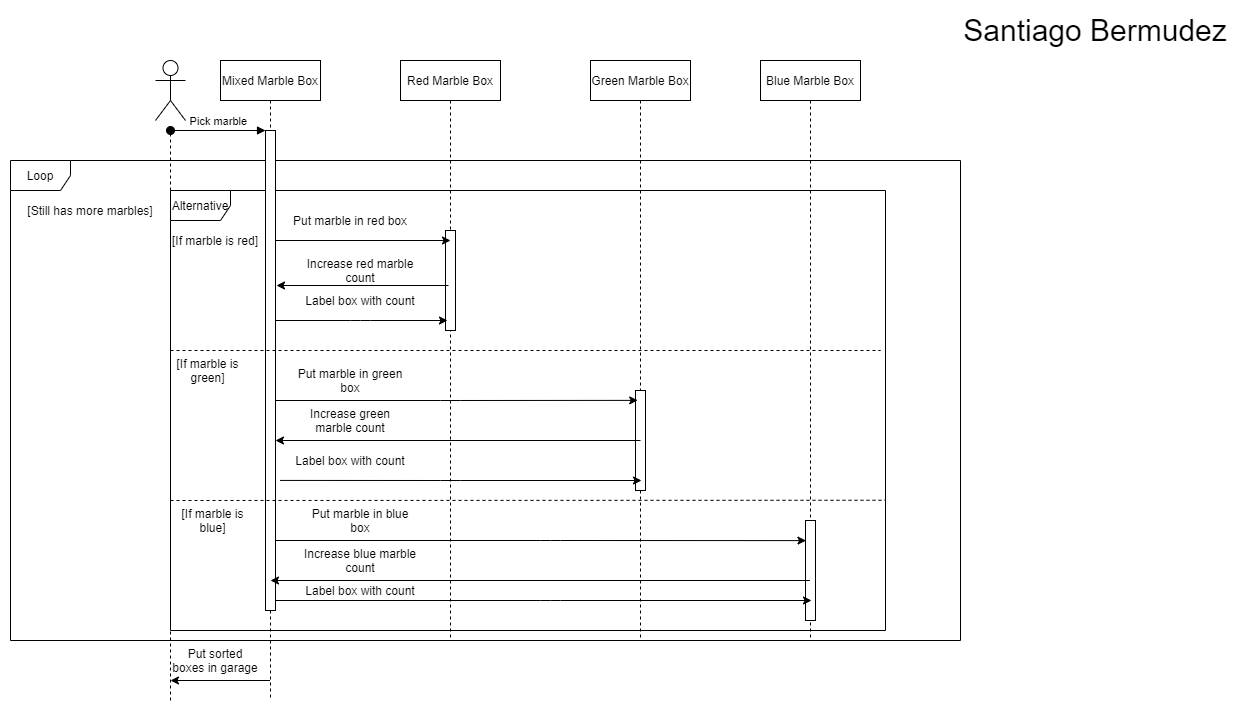

The diagram above was exported from draw.io. Its source (the exported page's mxGraphModel, read from the mxfile embedded in the PNG):
<mxGraphModel dx="2297" dy="803" grid="1" gridSize="10" guides="1" tooltips="1" connect="1" arrows="1" fold="1" page="1" pageScale="1" pageWidth="850" pageHeight="1100" math="0" shadow="0">
  <root>
    <mxCell id="0" />
    <mxCell id="1" parent="0" />
    <mxCell id="x05Q6B6466koM4IKVDxd-13" value="Loop" style="shape=umlFrame;whiteSpace=wrap;html=1;" vertex="1" parent="1">
      <mxGeometry x="-90" y="180" width="950" height="480" as="geometry" />
    </mxCell>
    <mxCell id="x05Q6B6466koM4IKVDxd-2" value="Alternative" style="shape=umlFrame;whiteSpace=wrap;html=1;" vertex="1" parent="1">
      <mxGeometry x="70" y="210" width="715" height="440" as="geometry" />
    </mxCell>
    <mxCell id="3nuBFxr9cyL0pnOWT2aG-1" value="Mixed Marble Box" style="shape=umlLifeline;perimeter=lifelinePerimeter;container=1;collapsible=0;recursiveResize=0;rounded=0;shadow=0;strokeWidth=1;" parent="1" vertex="1">
      <mxGeometry x="120" y="80" width="100" height="640" as="geometry" />
    </mxCell>
    <mxCell id="3nuBFxr9cyL0pnOWT2aG-2" value="" style="points=[];perimeter=orthogonalPerimeter;rounded=0;shadow=0;strokeWidth=1;" parent="3nuBFxr9cyL0pnOWT2aG-1" vertex="1">
      <mxGeometry x="45" y="70" width="10" height="480" as="geometry" />
    </mxCell>
    <mxCell id="3nuBFxr9cyL0pnOWT2aG-3" value="Pick marble" style="verticalAlign=bottom;startArrow=oval;endArrow=block;startSize=8;shadow=0;strokeWidth=1;" parent="3nuBFxr9cyL0pnOWT2aG-1" target="3nuBFxr9cyL0pnOWT2aG-2" edge="1">
      <mxGeometry relative="1" as="geometry">
        <mxPoint x="-50" y="70" as="sourcePoint" />
      </mxGeometry>
    </mxCell>
    <mxCell id="x05Q6B6466koM4IKVDxd-6" value="[If marble is red]" style="text;html=1;strokeColor=none;fillColor=none;align=center;verticalAlign=middle;whiteSpace=wrap;rounded=0;" vertex="1" parent="3nuBFxr9cyL0pnOWT2aG-1">
      <mxGeometry x="-50" y="170" width="90" height="20" as="geometry" />
    </mxCell>
    <mxCell id="x05Q6B6466koM4IKVDxd-42" value="" style="endArrow=none;dashed=1;html=1;" edge="1" parent="3nuBFxr9cyL0pnOWT2aG-1">
      <mxGeometry width="50" height="50" relative="1" as="geometry">
        <mxPoint x="-50" y="640" as="sourcePoint" />
        <mxPoint x="-50" y="70" as="targetPoint" />
      </mxGeometry>
    </mxCell>
    <mxCell id="3nuBFxr9cyL0pnOWT2aG-5" value="Red Marble Box" style="shape=umlLifeline;perimeter=lifelinePerimeter;container=1;collapsible=0;recursiveResize=0;rounded=0;shadow=0;strokeWidth=1;" parent="1" vertex="1">
      <mxGeometry x="300" y="80" width="100" height="580" as="geometry" />
    </mxCell>
    <mxCell id="x05Q6B6466koM4IKVDxd-4" value="" style="endArrow=none;html=1;dashed=1;entryX=1;entryY=0.704;entryDx=0;entryDy=0;entryPerimeter=0;" edge="1" parent="3nuBFxr9cyL0pnOWT2aG-5" target="x05Q6B6466koM4IKVDxd-2">
      <mxGeometry width="50" height="50" relative="1" as="geometry">
        <mxPoint x="-230" y="440" as="sourcePoint" />
        <mxPoint x="210" y="440" as="targetPoint" />
      </mxGeometry>
    </mxCell>
    <mxCell id="x05Q6B6466koM4IKVDxd-55" value="" style="points=[];perimeter=orthogonalPerimeter;rounded=0;shadow=0;strokeWidth=1;" vertex="1" parent="3nuBFxr9cyL0pnOWT2aG-5">
      <mxGeometry x="45" y="170" width="10" height="100" as="geometry" />
    </mxCell>
    <mxCell id="x05Q6B6466koM4IKVDxd-1" value="" style="shape=umlActor;verticalLabelPosition=bottom;verticalAlign=top;html=1;outlineConnect=0;" vertex="1" parent="1">
      <mxGeometry x="55" y="80" width="30" height="60" as="geometry" />
    </mxCell>
    <mxCell id="x05Q6B6466koM4IKVDxd-8" value="[If marble is blue]" style="text;html=1;strokeColor=none;fillColor=none;align=center;verticalAlign=middle;whiteSpace=wrap;rounded=0;" vertex="1" parent="1">
      <mxGeometry x="70" y="530" width="85" height="20" as="geometry" />
    </mxCell>
    <mxCell id="x05Q6B6466koM4IKVDxd-10" value="Green Marble Box" style="shape=umlLifeline;perimeter=lifelinePerimeter;container=1;collapsible=0;recursiveResize=0;rounded=0;shadow=0;strokeWidth=1;" vertex="1" parent="1">
      <mxGeometry x="490" y="80" width="100" height="580" as="geometry" />
    </mxCell>
    <mxCell id="x05Q6B6466koM4IKVDxd-56" value="" style="points=[];perimeter=orthogonalPerimeter;rounded=0;shadow=0;strokeWidth=1;" vertex="1" parent="x05Q6B6466koM4IKVDxd-10">
      <mxGeometry x="45" y="330" width="10" height="100" as="geometry" />
    </mxCell>
    <mxCell id="x05Q6B6466koM4IKVDxd-11" value="Blue Marble Box" style="shape=umlLifeline;perimeter=lifelinePerimeter;container=1;collapsible=0;recursiveResize=0;rounded=0;shadow=0;strokeWidth=1;" vertex="1" parent="1">
      <mxGeometry x="660" y="80" width="100" height="580" as="geometry" />
    </mxCell>
    <mxCell id="x05Q6B6466koM4IKVDxd-62" value="" style="points=[];perimeter=orthogonalPerimeter;rounded=0;shadow=0;strokeWidth=1;" vertex="1" parent="x05Q6B6466koM4IKVDxd-11">
      <mxGeometry x="45" y="460" width="10" height="100" as="geometry" />
    </mxCell>
    <mxCell id="x05Q6B6466koM4IKVDxd-14" value="[Still has more marbles]" style="text;html=1;strokeColor=none;fillColor=none;align=center;verticalAlign=middle;whiteSpace=wrap;rounded=0;" vertex="1" parent="1">
      <mxGeometry x="-75" y="220" width="130" height="20" as="geometry" />
    </mxCell>
    <mxCell id="x05Q6B6466koM4IKVDxd-29" value="Put marble in red box" style="text;html=1;strokeColor=none;fillColor=none;align=center;verticalAlign=middle;whiteSpace=wrap;rounded=0;" vertex="1" parent="1">
      <mxGeometry x="190" y="230" width="120" height="20" as="geometry" />
    </mxCell>
    <mxCell id="x05Q6B6466koM4IKVDxd-32" value="Increase red marble count" style="text;html=1;strokeColor=none;fillColor=none;align=center;verticalAlign=middle;whiteSpace=wrap;rounded=0;" vertex="1" parent="1">
      <mxGeometry x="200" y="280" width="120" height="20" as="geometry" />
    </mxCell>
    <mxCell id="x05Q6B6466koM4IKVDxd-34" value="Label box with count" style="text;html=1;strokeColor=none;fillColor=none;align=center;verticalAlign=middle;whiteSpace=wrap;rounded=0;" vertex="1" parent="1">
      <mxGeometry x="200" y="310" width="120" height="20" as="geometry" />
    </mxCell>
    <mxCell id="x05Q6B6466koM4IKVDxd-5" value="" style="endArrow=none;dashed=1;html=1;" edge="1" parent="1">
      <mxGeometry width="50" height="50" relative="1" as="geometry">
        <mxPoint x="70" y="370" as="sourcePoint" />
        <mxPoint x="780" y="370" as="targetPoint" />
      </mxGeometry>
    </mxCell>
    <mxCell id="x05Q6B6466koM4IKVDxd-9" value="[If marble is green]" style="text;html=1;strokeColor=none;fillColor=none;align=center;verticalAlign=middle;whiteSpace=wrap;rounded=0;" vertex="1" parent="1">
      <mxGeometry x="70" y="380" width="75" height="20" as="geometry" />
    </mxCell>
    <mxCell id="x05Q6B6466koM4IKVDxd-39" value="Put marble in green box" style="text;html=1;strokeColor=none;fillColor=none;align=center;verticalAlign=middle;whiteSpace=wrap;rounded=0;" vertex="1" parent="1">
      <mxGeometry x="190" y="390" width="120" height="20" as="geometry" />
    </mxCell>
    <mxCell id="x05Q6B6466koM4IKVDxd-40" value="Increase green marble count" style="text;html=1;strokeColor=none;fillColor=none;align=center;verticalAlign=middle;whiteSpace=wrap;rounded=0;" vertex="1" parent="1">
      <mxGeometry x="190" y="430" width="120" height="20" as="geometry" />
    </mxCell>
    <mxCell id="x05Q6B6466koM4IKVDxd-41" value="Label box with count" style="text;html=1;strokeColor=none;fillColor=none;align=center;verticalAlign=middle;whiteSpace=wrap;rounded=0;" vertex="1" parent="1">
      <mxGeometry x="190" y="470" width="120" height="20" as="geometry" />
    </mxCell>
    <mxCell id="x05Q6B6466koM4IKVDxd-43" value="Put marble in blue box" style="text;html=1;strokeColor=none;fillColor=none;align=center;verticalAlign=middle;whiteSpace=wrap;rounded=0;" vertex="1" parent="1">
      <mxGeometry x="200" y="530" width="120" height="20" as="geometry" />
    </mxCell>
    <mxCell id="x05Q6B6466koM4IKVDxd-44" value="Increase blue marble count" style="text;html=1;strokeColor=none;fillColor=none;align=center;verticalAlign=middle;whiteSpace=wrap;rounded=0;" vertex="1" parent="1">
      <mxGeometry x="200" y="570" width="120" height="20" as="geometry" />
    </mxCell>
    <mxCell id="x05Q6B6466koM4IKVDxd-45" value="Label box with count" style="text;html=1;strokeColor=none;fillColor=none;align=center;verticalAlign=middle;whiteSpace=wrap;rounded=0;" vertex="1" parent="1">
      <mxGeometry x="200" y="600" width="120" height="20" as="geometry" />
    </mxCell>
    <mxCell id="x05Q6B6466koM4IKVDxd-46" value="" style="endArrow=classic;html=1;" edge="1" parent="1">
      <mxGeometry width="50" height="50" relative="1" as="geometry">
        <mxPoint x="175" y="260" as="sourcePoint" />
        <mxPoint x="350" y="260" as="targetPoint" />
      </mxGeometry>
    </mxCell>
    <mxCell id="x05Q6B6466koM4IKVDxd-47" value="" style="endArrow=classic;html=1;" edge="1" parent="1">
      <mxGeometry width="50" height="50" relative="1" as="geometry">
        <mxPoint x="348" y="305" as="sourcePoint" />
        <mxPoint x="176" y="305" as="targetPoint" />
      </mxGeometry>
    </mxCell>
    <mxCell id="x05Q6B6466koM4IKVDxd-49" value="" style="endArrow=classic;html=1;" edge="1" parent="1" source="3nuBFxr9cyL0pnOWT2aG-2">
      <mxGeometry width="50" height="50" relative="1" as="geometry">
        <mxPoint x="270" y="310" as="sourcePoint" />
        <mxPoint x="347" y="340" as="targetPoint" />
        <Array as="points">
          <mxPoint x="260" y="340" />
        </Array>
      </mxGeometry>
    </mxCell>
    <mxCell id="x05Q6B6466koM4IKVDxd-50" value="" style="endArrow=classic;html=1;exitX=1.459;exitY=0.729;exitDx=0;exitDy=0;exitPerimeter=0;" edge="1" parent="1" source="3nuBFxr9cyL0pnOWT2aG-2">
      <mxGeometry width="50" height="50" relative="1" as="geometry">
        <mxPoint x="178" y="419" as="sourcePoint" />
        <mxPoint x="541" y="500" as="targetPoint" />
        <Array as="points">
          <mxPoint x="350" y="500" />
        </Array>
      </mxGeometry>
    </mxCell>
    <mxCell id="x05Q6B6466koM4IKVDxd-51" value="" style="endArrow=classic;html=1;" edge="1" parent="1" target="3nuBFxr9cyL0pnOWT2aG-2">
      <mxGeometry width="50" height="50" relative="1" as="geometry">
        <mxPoint x="540" y="460" as="sourcePoint" />
        <mxPoint x="330" y="410" as="targetPoint" />
      </mxGeometry>
    </mxCell>
    <mxCell id="x05Q6B6466koM4IKVDxd-52" value="" style="endArrow=classic;html=1;entryX=0.472;entryY=0.586;entryDx=0;entryDy=0;entryPerimeter=0;" edge="1" parent="1" source="3nuBFxr9cyL0pnOWT2aG-2" target="x05Q6B6466koM4IKVDxd-10">
      <mxGeometry width="50" height="50" relative="1" as="geometry">
        <mxPoint x="360" y="460" as="sourcePoint" />
        <mxPoint x="410" y="410" as="targetPoint" />
        <Array as="points">
          <mxPoint x="350" y="420" />
        </Array>
      </mxGeometry>
    </mxCell>
    <mxCell id="x05Q6B6466koM4IKVDxd-57" value="" style="endArrow=classic;html=1;entryX=0.047;entryY=0.201;entryDx=0;entryDy=0;entryPerimeter=0;" edge="1" parent="1" source="3nuBFxr9cyL0pnOWT2aG-2" target="x05Q6B6466koM4IKVDxd-62">
      <mxGeometry width="50" height="50" relative="1" as="geometry">
        <mxPoint x="430" y="540" as="sourcePoint" />
        <mxPoint x="711" y="562" as="targetPoint" />
        <Array as="points">
          <mxPoint x="450" y="560" />
        </Array>
      </mxGeometry>
    </mxCell>
    <mxCell id="x05Q6B6466koM4IKVDxd-58" value="" style="endArrow=classic;html=1;" edge="1" parent="1" source="x05Q6B6466koM4IKVDxd-11">
      <mxGeometry width="50" height="50" relative="1" as="geometry">
        <mxPoint x="430" y="540" as="sourcePoint" />
        <mxPoint x="170" y="600" as="targetPoint" />
      </mxGeometry>
    </mxCell>
    <mxCell id="x05Q6B6466koM4IKVDxd-61" value="" style="endArrow=classic;html=1;" edge="1" parent="1" source="3nuBFxr9cyL0pnOWT2aG-2">
      <mxGeometry width="50" height="50" relative="1" as="geometry">
        <mxPoint x="430" y="780" as="sourcePoint" />
        <mxPoint x="711" y="620" as="targetPoint" />
        <Array as="points">
          <mxPoint x="450" y="620" />
        </Array>
      </mxGeometry>
    </mxCell>
    <mxCell id="x05Q6B6466koM4IKVDxd-63" value="Put sorted boxes in garage" style="text;html=1;strokeColor=none;fillColor=none;align=center;verticalAlign=middle;whiteSpace=wrap;rounded=0;" vertex="1" parent="1">
      <mxGeometry x="70" y="660" width="90" height="40" as="geometry" />
    </mxCell>
    <mxCell id="x05Q6B6466koM4IKVDxd-64" value="" style="endArrow=classic;html=1;" edge="1" parent="1" source="3nuBFxr9cyL0pnOWT2aG-1">
      <mxGeometry width="50" height="50" relative="1" as="geometry">
        <mxPoint x="300" y="660" as="sourcePoint" />
        <mxPoint x="70" y="700" as="targetPoint" />
      </mxGeometry>
    </mxCell>
    <mxCell id="x05Q6B6466koM4IKVDxd-65" value="&lt;font style=&quot;font-size: 30px&quot;&gt;Santiago Bermudez&lt;/font&gt;" style="text;html=1;strokeColor=none;fillColor=none;align=center;verticalAlign=middle;whiteSpace=wrap;rounded=0;" vertex="1" parent="1">
      <mxGeometry x="850" y="30" width="290" height="40" as="geometry" />
    </mxCell>
  </root>
</mxGraphModel>